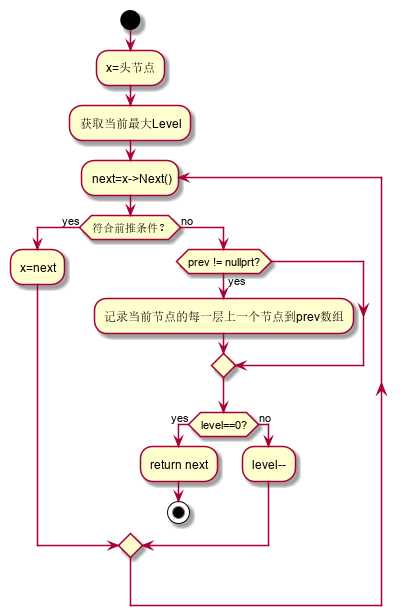

The diagram above was rendered by PlantUML. Its source (embedded in the PNG):
@startuml
start
:x=头节点;
:获取当前最大Level;
repeat:next=x->Next();
if(符合前推条件？) then (yes)
    :x=next;
else(no)
    if(prev != nullprt?) then(yes)
        :记录当前节点的每一层上一个节点到prev数组;
    endif
        if(level==0?) then(yes)
            :return next;
            stop
        else(no)
            :level--;
        endif
endif
@enduml